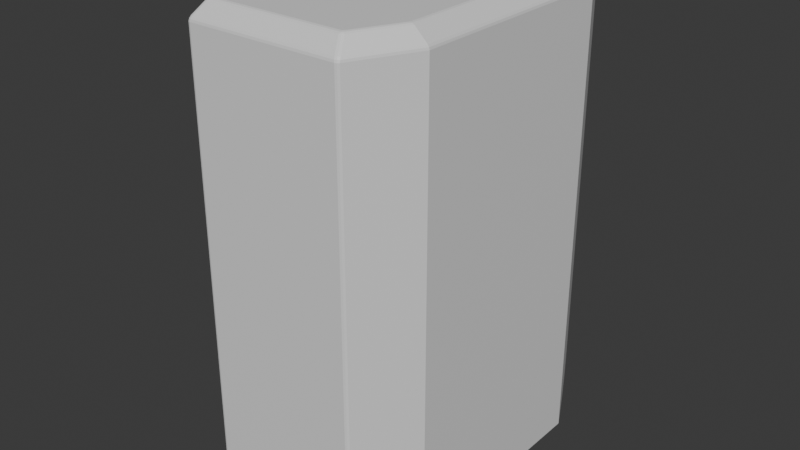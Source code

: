 # Source: codelock.blend  (saved by Blender 4.5.90; exported with 4.5.12 LTS)
import bpy
from mathutils import Matrix  # noqa: F401  (used for matrix-valued properties, if any)

bpy.ops.wm.read_factory_settings(use_empty=True)
scene = bpy.context.scene
scene.name = 'Scene'

# ---- collections
col_collection = bpy.data.collections.new('Collection'); scene.collection.children.link(col_collection)

# ---- materials (node trees are filled in below, after node groups)
mat_codelock = bpy.data.materials.new('codelock')
mat_screen = bpy.data.materials.new('screen')
mat_key = bpy.data.materials.new('key')
mat_green = bpy.data.materials.new('green')
mat_red = bpy.data.materials.new('red')

# ---- material node trees
mat_codelock.use_nodes = True; mat_codelock.node_tree.nodes.clear()
_N = mat_codelock.node_tree.nodes; _L = mat_codelock.node_tree.links
n0 = _N.new('ShaderNodeBsdfPrincipled'); n0.name = 'Principled BSDF'; n0.location = (10, 300)
n1 = _N.new('ShaderNodeOutputMaterial'); n1.name = 'Material Output'; n1.location = (300, 300)
_L.new(n0.outputs[0], n1.inputs[0])
n1.is_active_output = True
mat_screen.use_nodes = True; mat_screen.node_tree.nodes.clear()
_N = mat_screen.node_tree.nodes; _L = mat_screen.node_tree.links
n0 = _N.new('ShaderNodeBsdfPrincipled'); n0.name = 'Principled BSDF'; n0.location = (10, 300)
n1 = _N.new('ShaderNodeOutputMaterial'); n1.name = 'Material Output'; n1.location = (300, 300)
_L.new(n0.outputs[0], n1.inputs[0])
n1.is_active_output = True
mat_key.use_nodes = True; mat_key.node_tree.nodes.clear()
_N = mat_key.node_tree.nodes; _L = mat_key.node_tree.links
n0 = _N.new('ShaderNodeBsdfPrincipled'); n0.name = 'Principled BSDF'; n0.location = (10, 300)
n1 = _N.new('ShaderNodeOutputMaterial'); n1.name = 'Material Output'; n1.location = (300, 300)
_L.new(n0.outputs[0], n1.inputs[0])
n1.is_active_output = True
mat_green.use_nodes = True; mat_green.node_tree.nodes.clear()
_N = mat_green.node_tree.nodes; _L = mat_green.node_tree.links
n0 = _N.new('ShaderNodeBsdfPrincipled'); n0.name = 'Principled BSDF'; n0.location = (-200, 100)
n1 = _N.new('ShaderNodeOutputMaterial'); n1.name = 'Material Output'; n1.location = (200, 100)
_L.new(n0.outputs[0], n1.inputs[0])
n1.is_active_output = True
mat_red.use_nodes = True; mat_red.node_tree.nodes.clear()
_N = mat_red.node_tree.nodes; _L = mat_red.node_tree.links
n0 = _N.new('ShaderNodeBsdfPrincipled'); n0.name = 'Principled BSDF'; n0.location = (-200, 100)
n1 = _N.new('ShaderNodeOutputMaterial'); n1.name = 'Material Output'; n1.location = (200, 100)
_L.new(n0.outputs[0], n1.inputs[0])
n1.is_active_output = True

# ---- world
world_world = bpy.data.worlds.new('World'); scene.world = world_world
world_world.use_nodes = True; world_world.node_tree.nodes.clear()
_N = world_world.node_tree.nodes; _L = world_world.node_tree.links
n0 = _N.new('ShaderNodeOutputWorld'); n0.name = 'World Output'; n0.location = (300, 300)
n1 = _N.new('ShaderNodeBackground'); n1.name = 'Background'; n1.location = (10, 300)
n1.inputs[0].default_value = (0.05088, 0.05088, 0.05088, 1.0)
_L.new(n1.outputs[0], n0.inputs[0])
n0.is_active_output = True
world_world.color = (0.05088, 0.05088, 0.05088)
world_world.sun_shadow_jitter_overblur = 0.0

# ---- meshes
me_cube_001 = bpy.data.meshes.new('Cube.001')
me_cube_001.from_pydata([(-0.04645, 0.01621, -0.09355), (-0.04645, -0.01476, -0.09355), (0.04645, -0.01476, -0.09355), (0.04645, 0.01621, -0.09355), (-0.04645, -0.04677, -0.09355), (0.04645, -0.04677, -0.09355), (0.04645, 0.04871, -0.09355), (-0.04645, 0.04871, -0.09355), (-0.03319, -0.07397, -0.04758), (-0.03319, -0.07397, -0.01639), (-0.03319, -0.07397, 0.01479), (-0.03319, -0.07397, 0.04597), (-0.03319, -0.07397, 0.07716), (-0.03319, 0.07397, 0.07716), (-0.03319, 0.07397, 0.04597), (-0.03319, 0.07397, 0.01479), (-0.03319, 0.07397, -0.01639), (-0.03319, 0.07397, -0.04758), (0.03319, 0.07397, 0.07716), (0.03319, 0.07397, 0.04597), (0.03319, 0.07397, 0.01479), (0.03319, 0.07397, -0.01639), (0.03319, 0.07397, -0.04758), (0.03319, -0.07397, 0.07716), (0.03319, -0.07397, 0.04597), (0.03319, -0.07397, 0.01479), (0.03319, -0.07397, -0.01639), (0.03319, -0.07397, -0.04758), (0.04645, 0.01621, 0.07716), (0.04645, 0.01621, 0.04597), (0.04645, 0.01621, 0.01479), (0.04645, 0.01621, -0.01639), (0.04645, 0.01621, -0.04758), (0.04645, -0.01476, 0.07716), (0.04645, -0.01476, 0.04597), (0.04645, -0.01476, 0.01479), (0.04645, -0.01476, -0.01639), (0.04645, -0.01476, -0.04758), (-0.04645, -0.01476, 0.05495), (-0.04645, -0.01476, 0.01525), (-0.04645, -0.01476, -0.01594), (-0.04645, -0.01476, -0.04712), (-0.04645, -0.01476, -0.0783), (-0.04645, 0.01621, 0.05495), (-0.04645, 0.01621, 0.01525), (-0.04645, 0.01621, -0.01594), (-0.04645, 0.01621, -0.04712), (-0.04645, 0.01621, -0.0783), (-0.04645, -0.03825, 0.05495), (-0.04645, -0.04677, 0.01525), (-0.04645, -0.04677, -0.01594), (-0.04645, -0.04677, -0.04712), (-0.04645, -0.04677, -0.0783), (0.04645, -0.04677, 0.07716), (0.04645, -0.04677, 0.04597), (0.04645, -0.04677, 0.01479), (0.04645, -0.04677, -0.01639), (0.04645, -0.04677, -0.04758), (0.04645, 0.04871, 0.07716), (0.04645, 0.04871, 0.04597), (0.04645, 0.04871, 0.01479), (0.04645, 0.04871, -0.01639), (0.04645, 0.04871, -0.04758), (-0.04645, 0.04019, 0.05495), (-0.04645, 0.04871, 0.01525), (-0.04645, 0.04871, -0.01594), (-0.04645, 0.04871, -0.04712), (-0.04645, 0.04871, -0.0783), (-0.05492, 0.0206, 0.04222), (-0.05492, 0.0206, 0.01946), (-0.05492, 0.04432, 0.04222), (-0.05492, 0.04432, 0.01946), (-0.05492, -0.01116, 0.04281), (-0.05492, -0.01116, 0.01886), (-0.05492, 0.01261, 0.04281), (-0.05492, 0.01261, 0.01886), (-0.05492, -0.01876, 0.04253), (-0.05492, -0.01876, 0.01914), (-0.05492, -0.04277, 0.04253), (-0.05492, -0.04277, 0.01914), (-0.05492, -0.01922, 0.0109), (-0.05492, -0.01922, -0.01159), (-0.05492, -0.04231, 0.0109), (-0.05492, -0.04231, -0.01159), (-0.05492, -0.01091, 0.01137), (-0.05492, -0.01091, -0.01207), (-0.05492, 0.01236, 0.01137), (-0.05492, 0.01236, -0.01207), (-0.05492, 0.02003, 0.01158), (-0.05492, 0.02003, -0.01227), (-0.05492, 0.04488, 0.01158), (-0.05492, 0.04488, -0.01227), (-0.05492, -0.01898, -0.02005), (-0.05492, -0.01898, -0.04301), (-0.05492, -0.04255, -0.02005), (-0.05492, -0.04255, -0.04301), (-0.05492, -0.01137, -0.01935), (-0.05492, -0.01137, -0.04371), (-0.05492, 0.01282, -0.01935), (-0.05492, 0.01282, -0.04371), (-0.05492, 0.01954, -0.01914), (-0.05492, 0.01954, -0.04392), (-0.05492, 0.04537, -0.01914), (-0.05492, 0.04537, -0.04392), (-0.05492, -0.01835, -0.05062), (-0.05492, -0.01835, -0.0748), (-0.05492, -0.04317, -0.05062), (-0.05492, -0.04317, -0.0748), (-0.05492, -0.01164, -0.05026), (-0.05492, -0.01164, -0.07517), (-0.05492, 0.01309, -0.05026), (-0.05492, 0.01309, -0.07517), (-0.05492, 0.019, -0.0498), (-0.05492, 0.019, -0.07563), (-0.05492, 0.04592, -0.0498), (-0.05492, 0.04592, -0.07563), (-0.04155, -0.05681, -0.09355), (-0.03319, -0.07397, -0.07639), (-0.03737, -0.06539, -0.09125), (-0.03431, -0.07167, -0.08497), (-0.03319, 0.07397, -0.07639), (-0.04219, 0.05681, -0.09355), (-0.03439, 0.07167, -0.08497), (-0.03769, 0.06539, -0.09125), (0.03319, -0.07397, -0.07639), (0.04155, -0.05681, -0.09355), (0.03431, -0.07167, -0.08497), (0.03737, -0.06539, -0.09125), (0.04219, 0.05681, -0.09355), (0.03319, 0.07397, -0.07639), (0.03769, 0.06539, -0.09125), (0.03439, 0.07167, -0.08497), (-0.0296, -0.06754, 0.1106), (-0.03319, -0.07397, 0.1041), (-0.02983, 0.06754, 0.1106), (-0.03319, 0.07397, 0.1041), (0.0296, -0.06754, 0.1106), (0.03319, -0.07397, 0.1041), (0.02983, 0.06754, 0.1106), (0.03319, 0.07397, 0.1041), (-0.03976, -0.01476, 0.1106), (-0.04645, -0.01476, 0.09561), (-0.03976, 0.01621, 0.1106), (-0.04645, 0.01621, 0.09561), (0.03976, 0.01621, 0.1106), (0.04645, 0.01621, 0.1041), (0.03976, -0.01476, 0.1106), (0.04645, -0.01476, 0.1041), (0.04645, -0.04677, 0.1041), (0.03974, -0.04677, 0.1106), (-0.04645, -0.03825, 0.09561), (-0.03974, -0.04677, 0.1106), (-0.04645, 0.04019, 0.09561), (-0.03974, 0.04871, 0.1106), (0.04645, 0.04871, 0.1041), (0.03974, 0.04871, 0.1106), (-0.04645, 0.01621, 0.04643), (-0.04645, 0.04871, 0.04643), (-0.04645, -0.01476, 0.04643), (-0.04645, -0.04677, 0.04643), (-0.04645, -0.01476, 0.1041), (-0.04645, -0.04677, 0.1041), (-0.04645, 0.01621, 0.1041), (-0.04645, 0.04871, 0.1041), (-0.04166, -0.01476, 0.05495), (-0.04166, -0.01476, 0.09561), (-0.04166, 0.01621, 0.09561), (-0.04166, 0.01621, 0.05495), (-0.04166, 0.04019, 0.05495), (-0.04166, -0.03825, 0.05495), (-0.04166, -0.03825, 0.09561), (-0.04166, 0.04019, 0.09561)], [], [(53, 148, 137, 23), (157, 163, 135, 13), (18, 139, 154, 58), (149, 151, 132, 136), (124, 27, 8, 117), (138, 134, 153, 155), (150, 141, 165, 170), (143, 152, 171, 166), (7, 6, 3, 0), (0, 3, 2, 1), (28, 145, 147, 33), (33, 147, 148, 53), (155, 153, 142, 144), (144, 142, 140, 146), (23, 137, 133, 12), (152, 63, 168, 171), (1, 2, 5, 4), (146, 140, 151, 149), (5, 57, 27, 124, 126, 127, 125), (13, 135, 139, 18), (58, 154, 145, 28), (0, 47, 67, 7), (67, 47, 113, 115), (46, 45, 100, 101), (44, 64, 90, 88), (64, 44, 69, 71), (22, 21, 61, 62), (21, 20, 60, 61), (20, 19, 59, 60), (19, 18, 58, 59), (2, 37, 57, 5), (37, 36, 56, 57), (36, 35, 55, 56), (35, 34, 54, 55), (34, 33, 53, 54), (4, 5, 125, 116), (8, 9, 51, 52), (9, 10, 50, 51), (10, 11, 49, 50), (11, 12, 159, 49), (1, 42, 47, 0), (47, 42, 109, 111), (45, 46, 99, 98), (45, 40, 85, 87), (156, 44, 75, 74), (4, 52, 42, 1), (41, 42, 105, 104), (51, 50, 94, 95), (39, 40, 81, 80), (159, 158, 76, 78), (3, 32, 37, 2), (32, 31, 36, 37), (31, 30, 35, 36), (30, 29, 34, 35), (29, 28, 33, 34), (6, 62, 32, 3), (62, 61, 31, 32), (61, 60, 30, 31), (60, 59, 29, 30), (59, 58, 28, 29), (7, 67, 17, 120, 122, 123, 121), (27, 26, 9, 8), (26, 25, 10, 9), (25, 24, 11, 10), (24, 23, 12, 11), (128, 130, 131, 129, 22, 62, 6), (57, 56, 26, 27), (56, 55, 25, 26), (55, 54, 24, 25), (54, 53, 23, 24), (121, 128, 6, 7), (17, 16, 21, 22), (16, 15, 20, 21), (15, 14, 19, 20), (14, 13, 18, 19), (120, 17, 22, 129), (67, 66, 16, 17), (66, 65, 15, 16), (65, 64, 14, 15), (64, 157, 13, 14), (69, 68, 70, 71), (156, 157, 70, 68), (44, 156, 68, 69), (157, 64, 71, 70), (73, 72, 74, 75), (44, 39, 73, 75), (39, 158, 72, 73), (158, 156, 74, 72), (79, 78, 76, 77), (49, 159, 78, 79), (39, 49, 79, 77), (158, 39, 77, 76), (83, 82, 80, 81), (40, 50, 83, 81), (49, 39, 80, 82), (50, 49, 82, 83), (85, 84, 86, 87), (40, 39, 84, 85), (39, 44, 86, 84), (44, 45, 87, 86), (89, 88, 90, 91), (45, 44, 88, 89), (64, 65, 91, 90), (65, 45, 89, 91), (95, 94, 92, 93), (50, 40, 92, 94), (40, 41, 93, 92), (41, 51, 95, 93), (97, 96, 98, 99), (40, 45, 98, 96), (46, 41, 97, 99), (41, 40, 96, 97), (101, 100, 102, 103), (65, 66, 103, 102), (66, 46, 101, 103), (45, 65, 102, 100), (107, 106, 104, 105), (42, 52, 107, 105), (52, 51, 106, 107), (51, 41, 104, 106), (109, 108, 110, 111), (42, 41, 108, 109), (46, 47, 111, 110), (41, 46, 110, 108), (113, 112, 114, 115), (47, 46, 112, 113), (46, 66, 114, 112), (66, 67, 115, 114), (128, 121, 123, 130), (130, 123, 122, 131), (131, 122, 120, 129), (116, 125, 127, 118), (118, 127, 126, 119), (119, 126, 124, 117), (116, 118, 119, 117, 8, 52, 4), (153, 134, 135, 163), (134, 138, 139, 135), (149, 136, 137, 148), (136, 132, 133, 137), (151, 140, 160, 161), (140, 142, 162, 160), (155, 144, 145, 154), (144, 146, 147, 145), (146, 149, 148, 147), (132, 151, 161, 133), (142, 153, 163, 162), (138, 155, 154, 139), (12, 133, 161, 159), (43, 63, 157, 156), (38, 43, 156, 158), (48, 38, 158, 159), (141, 150, 161, 160), (143, 141, 160, 162), (152, 143, 162, 163), (150, 48, 159, 161), (63, 152, 163, 157), (167, 166, 171, 168), (169, 170, 165, 164), (164, 165, 166, 167), (43, 38, 164, 167), (48, 150, 170, 169), (141, 143, 166, 165), (38, 48, 169, 164), (63, 43, 167, 168)])
me_cube_001.polygons.foreach_set('material_index', [0, 0, 0, 0, 0, 0, 0, 0, 0, 0, 0, 0, 0, 0, 0, 0, 0, 0, 0, 0, 0, 0, 4, 2, 2, 2, 0, 0, 0, 0, 0, 0, 0, 0, 0, 0, 0, 0, 0, 0, 0, 2, 2, 2, 2, 0, 3, 2, 2, 2, 0, 0, 0, 0, 0, 0, 0, 0, 0, 0, 0, 0, 0, 0, 0, 0, 0, 0, 0, 0, 0, 0, 0, 0, 0, 0, 0, 0, 0, 0, 2, 2, 2, 2, 2, 2, 2, 2, 2, 2, 2, 2, 2, 2, 2, 2, 2, 2, 2, 2, 2, 2, 2, 2, 2, 2, 2, 2, 2, 2, 2, 2, 2, 2, 2, 2, 3, 3, 3, 3, 2, 2, 2, 2, 4, 4, 4, 4, 0, 0, 0, 0, 0, 0, 0, 0, 0, 0, 0, 0, 0, 0, 0, 0, 0, 0, 0, 0, 0, 0, 0, 0, 0, 0, 0, 0, 1, 1, 1, 0, 0, 0, 0, 0])
_uv = me_cube_001.uv_layers.new(name='UVMap')
_uv.uv.foreach_set('vector', [0.309, 0.08544, 0.309, 0.01645, 0.3784, 0.01645, 0.3784, 0.08544, 0.692, 0.1476, 0.692, 0.0, 0.7568, 0.0, 0.7568, 0.06899, 0.0, 0.08544, 0.0, 0.01645, 0.06481, 0.01645, 0.06481, 0.08544, 0.5963, 0.5752, 0.399, 0.5752, 0.4242, 0.5221, 0.5711, 0.5221, 0.7619, 0.9617, 0.7622, 0.888, 0.9267, 0.888, 0.9265, 0.9617, 0.5717, 0.8676, 0.4236, 0.8676, 0.399, 0.8194, 0.5963, 0.8194, 0.3665, 0.7227, 0.3665, 0.6626, 0.3784, 0.6626, 0.3784, 0.7227, 0.3665, 0.5834, 0.3665, 0.5221, 0.3784, 0.5221, 0.3784, 0.5834, 1.453e-08, 0.5648, 0.2318, 0.5648, 0.2318, 0.6479, 8.257e-09, 0.6479, 8.257e-09, 0.6479, 0.2318, 0.6479, 0.2318, 0.7271, 2.278e-09, 0.7271, 0.1479, 0.08544, 0.1479, 0.01645, 0.2271, 0.01645, 0.2271, 0.08544, 0.2271, 0.08544, 0.2271, 0.01645, 0.309, 0.01645, 0.309, 0.08544, 0.5963, 0.8194, 0.399, 0.8194, 0.399, 0.7363, 0.5964, 0.7363, 0.5964, 0.7363, 0.399, 0.7363, 0.399, 0.6571, 0.5964, 0.6571, 0.7632, 0.569, 0.7635, 0.5, 0.928, 0.5, 0.9278, 0.569, 0.7358, 0.5888, 0.7358, 0.6928, 0.7239, 0.6928, 0.7239, 0.5888, 2.278e-09, 0.7271, 0.2318, 0.7271, 0.2318, 0.809, -3.904e-09, 0.809, 0.5964, 0.6571, 0.399, 0.6571, 0.399, 0.5752, 0.5963, 0.5752, 0.309, 0.5221, 0.309, 0.4045, 0.3784, 0.4045, 0.3784, 0.4782, 0.3725, 0.5001, 0.3565, 0.5162, 0.3346, 0.5221, 0.7719, 0.06898, 0.7717, 2.156e-08, 0.9362, 3.441e-08, 0.9365, 0.06898, 0.06481, 0.08544, 0.06481, 0.01645, 0.1479, 0.01645, 0.1479, 0.08544, 0.6089, 0.5056, 0.6089, 0.4666, 0.692, 0.4666, 0.692, 0.5056, 0.1855, 0.8566, 0.1855, 0.9397, 0.1628, 0.9326, 0.1628, 0.8637, 0.5644, 0.9638, 0.5644, 0.884, 0.5875, 0.8923, 0.5875, 0.9556, 0.298, 0.8585, 0.298, 0.7754, 0.3213, 0.7852, 0.3213, 0.8487, 0.7239, 0.5888, 0.7239, 0.6719, 0.7004, 0.6607, 0.7004, 0.6, 0.0, 0.4045, 0.0, 0.3247, 0.06481, 0.3247, 0.06481, 0.4045, 0.0, 0.3247, 0.0, 0.245, 0.06481, 0.245, 0.06481, 0.3247, 0.0, 0.245, 0.0, 0.1652, 0.06481, 0.1652, 0.06481, 0.245, 0.0, 0.1652, 0.0, 0.08544, 0.06481, 0.08544, 0.06481, 0.1652, 0.2271, 0.5221, 0.2271, 0.4045, 0.309, 0.4045, 0.309, 0.5221, 0.2271, 0.4045, 0.2271, 0.3247, 0.309, 0.3247, 0.309, 0.4045, 0.2271, 0.3247, 0.2271, 0.245, 0.309, 0.245, 0.309, 0.3247, 0.2271, 0.245, 0.2271, 0.1652, 0.309, 0.1652, 0.309, 0.245, 0.2271, 0.1652, 0.2271, 0.08544, 0.309, 0.08544, 0.309, 0.1652, -3.904e-09, 0.809, 0.2318, 0.809, 0.2196, 0.8347, 0.01222, 0.8347, 0.3784, 0.388, 0.3784, 0.3083, 0.4478, 0.3869, 0.4478, 0.4666, 0.3784, 0.3083, 0.3784, 0.2285, 0.4478, 0.3071, 0.4478, 0.3869, 0.3784, 0.2285, 0.3784, 0.1488, 0.4478, 0.2273, 0.4478, 0.3071, 0.3784, 0.1488, 0.3784, 0.06899, 0.4478, 0.1476, 0.4478, 0.2273, 0.5297, 0.5056, 0.5297, 0.4666, 0.6089, 0.4666, 0.6089, 0.5056, 0.9666, 0.3411, 0.9666, 0.4202, 0.9437, 0.4123, 0.9437, 0.349, 0.5413, 0.884, 0.5413, 0.9638, 0.5182, 0.9551, 0.5182, 0.8928, 0.5182, 0.884, 0.5182, 0.9632, 0.4948, 0.9534, 0.4948, 0.8939, 0.4482, 0.884, 0.4482, 0.9638, 0.4249, 0.9546, 0.4249, 0.8933, 0.4478, 0.5056, 0.4478, 0.4666, 0.5297, 0.4666, 0.5297, 0.5056, 0.4017, 0.884, 0.4017, 0.9638, 0.3784, 0.9549, 0.3784, 0.893, 0.1182, 0.9364, 0.1182, 0.8566, 0.1419, 0.8672, 0.1419, 0.9259, 0.0238, 0.8566, 0.0238, 0.9364, 9.529e-09, 0.9253, 9.529e-09, 0.8678, 0.717, 0.87, 0.717, 0.7881, 0.7404, 0.7984, 0.7404, 0.8598, 0.1479, 0.5221, 0.1479, 0.4045, 0.2271, 0.4045, 0.2271, 0.5221, 0.1479, 0.4045, 0.1479, 0.3247, 0.2271, 0.3247, 0.2271, 0.4045, 0.1479, 0.3247, 0.1479, 0.245, 0.2271, 0.245, 0.2271, 0.3247, 0.1479, 0.245, 0.1479, 0.1652, 0.2271, 0.1652, 0.2271, 0.245, 0.1479, 0.1652, 0.1479, 0.08544, 0.2271, 0.08544, 0.2271, 0.1652, 0.06481, 0.5221, 0.06481, 0.4045, 0.1479, 0.4045, 0.1479, 0.5221, 0.06481, 0.4045, 0.06481, 0.3247, 0.1479, 0.3247, 0.1479, 0.4045, 0.06481, 0.3247, 0.06481, 0.245, 0.1479, 0.245, 0.1479, 0.3247, 0.06481, 0.245, 0.06481, 0.1652, 0.1479, 0.1652, 0.1479, 0.245, 0.06481, 0.1652, 0.06481, 0.08544, 0.1479, 0.08544, 0.1479, 0.1652, 0.692, 0.5056, 0.692, 0.4666, 0.7568, 0.388, 0.7568, 0.4617, 0.7509, 0.4837, 0.7348, 0.4997, 0.7128, 0.5056, 0.7622, 0.888, 0.7624, 0.8082, 0.927, 0.8082, 0.9267, 0.888, 0.7624, 0.8082, 0.7627, 0.7285, 0.9273, 0.7285, 0.927, 0.8082, 0.7627, 0.7285, 0.763, 0.6487, 0.9275, 0.6487, 0.9273, 0.7285, 0.763, 0.6487, 0.7632, 0.569, 0.9278, 0.569, 0.9275, 0.6487, 0.04401, 0.5221, 0.02201, 0.5162, 0.005896, 0.5001, 0.0, 0.4782, 0.0, 0.4045, 0.06481, 0.4045, 0.06481, 0.5221, 0.309, 0.4045, 0.309, 0.3247, 0.3784, 0.3247, 0.3784, 0.4045, 0.309, 0.3247, 0.309, 0.245, 0.3784, 0.245, 0.3784, 0.3247, 0.309, 0.245, 0.309, 0.1652, 0.3784, 0.1652, 0.3784, 0.245, 0.309, 0.1652, 0.309, 0.08544, 0.3784, 0.08544, 0.3784, 0.1652, 0.01062, 0.544, 0.2212, 0.544, 0.2318, 0.5648, 1.453e-08, 0.5648, 0.773, 0.388, 0.7727, 0.3082, 0.9373, 0.3082, 0.9375, 0.388, 0.7727, 0.3082, 0.7724, 0.2285, 0.937, 0.2285, 0.9373, 0.3082, 0.7724, 0.2285, 0.7722, 0.1487, 0.9367, 0.1487, 0.937, 0.2285, 0.7722, 0.1487, 0.7719, 0.06898, 0.9365, 0.06898, 0.9367, 0.1487, 0.7732, 0.4617, 0.773, 0.388, 0.9375, 0.388, 0.9378, 0.4617, 0.692, 0.4666, 0.692, 0.3869, 0.7568, 0.3083, 0.7568, 0.388, 0.692, 0.3869, 0.692, 0.3071, 0.7568, 0.2285, 0.7568, 0.3083, 0.692, 0.3071, 0.692, 0.2273, 0.7568, 0.1488, 0.7568, 0.2285, 0.692, 0.2273, 0.692, 0.1476, 0.7568, 0.06899, 0.7568, 0.1488, 0.6546, 0.8282, 0.5964, 0.8282, 0.5964, 0.7675, 0.6546, 0.7675, 0.7004, 0.5888, 0.7004, 0.5056, 0.724, 0.5169, 0.724, 0.5775, 0.07136, 0.9364, 0.07136, 0.8566, 0.09512, 0.8674, 0.09512, 0.9257, 0.07136, 0.8566, 0.07136, 0.9364, 0.0476, 0.9257, 0.0476, 0.8674, 0.5964, 0.7675, 0.5964, 0.7063, 0.6572, 0.7063, 0.6572, 0.7675, 0.9653, 0.6589, 0.9653, 0.7381, 0.9421, 0.729, 0.9421, 0.6681, 0.4482, 0.9638, 0.4482, 0.884, 0.4714, 0.8933, 0.4714, 0.9546, 0.9421, 0.6589, 0.9421, 0.5798, 0.9654, 0.5889, 0.9654, 0.6498, 0.717, 0.7677, 0.6572, 0.7677, 0.6572, 0.7063, 0.717, 0.7063, 0.3448, 0.937, 0.3448, 0.8572, 0.3683, 0.8673, 0.3683, 0.9271, 0.6828, 0.8267, 0.6828, 0.9086, 0.6595, 0.8984, 0.6595, 0.837, 0.3448, 0.8572, 0.3448, 0.937, 0.3213, 0.9271, 0.3213, 0.8673, 0.717, 0.8267, 0.6595, 0.8267, 0.6595, 0.7677, 0.717, 0.7677, 0.3449, 0.7754, 0.3449, 0.8572, 0.3213, 0.8458, 0.3213, 0.7868, 0.717, 0.7881, 0.717, 0.7063, 0.7407, 0.7177, 0.7407, 0.7767, 0.0238, 0.9364, 0.0238, 0.8566, 0.0476, 0.8678, 0.0476, 0.9253, 0.298, 0.7754, 0.298, 0.7154, 0.3575, 0.7154, 0.3575, 0.7754, 0.2979, 0.9383, 0.2979, 0.8585, 0.3213, 0.8685, 0.3213, 0.9284, 0.4714, 0.9632, 0.4714, 0.884, 0.4948, 0.8939, 0.4948, 0.9534, 0.2715, 0.8589, 0.2715, 0.9386, 0.2481, 0.9288, 0.2481, 0.8688, 0.359, 0.7154, 0.298, 0.7154, 0.298, 0.6518, 0.359, 0.6518, 0.2715, 0.9399, 0.2715, 0.8601, 0.2949, 0.8696, 0.2949, 0.9306, 0.7404, 0.87, 0.7404, 0.9498, 0.717, 0.9404, 0.717, 0.8795, 0.2947, 0.777, 0.2947, 0.8601, 0.2715, 0.8503, 0.2715, 0.7868, 0.2947, 0.777, 0.236, 0.777, 0.236, 0.7167, 0.2947, 0.7167, 0.3449, 0.8572, 0.3449, 0.7754, 0.3684, 0.7862, 0.3684, 0.8465, 0.2318, 0.8566, 0.2318, 0.9364, 0.2081, 0.9259, 0.2081, 0.8672, 0.2715, 0.777, 0.2715, 0.8589, 0.2481, 0.8481, 0.2481, 0.7878, 0.236, 0.7167, 0.236, 0.6544, 0.2979, 0.6544, 0.2979, 0.7167, 0.9421, 0.8173, 0.9421, 0.7381, 0.9652, 0.7468, 0.9652, 0.8087, 0.9667, 0.07975, 0.9667, 0.1589, 0.9437, 0.1503, 0.9437, 0.08842, 0.5413, 0.9638, 0.5413, 0.884, 0.5644, 0.8928, 0.5644, 0.9551, 0.3612, 0.5881, 0.2979, 0.5881, 0.2979, 0.5221, 0.3612, 0.5221, 0.9652, 0.5, 0.9652, 0.5798, 0.9421, 0.5716, 0.9421, 0.5082, 0.6546, 0.8282, 0.6546, 0.9113, 0.6317, 0.9028, 0.6317, 0.8367, 0.694, 0.9099, 0.694, 0.8267, 0.717, 0.8353, 0.717, 0.9013, 0.2979, 0.6544, 0.236, 0.6544, 0.236, 0.5909, 0.2979, 0.5909, 0.1182, 0.8566, 0.1182, 0.9385, 0.09512, 0.9293, 0.09512, 0.8658, 0.4017, 0.9638, 0.4017, 0.884, 0.4249, 0.893, 0.4249, 0.9549, 0.5964, 0.9101, 0.5964, 0.8282, 0.6196, 0.8374, 0.6196, 0.9009, 0.298, 0.6518, 0.298, 0.5881, 0.3612, 0.5881, 0.3612, 0.6518, 0.9421, 0.8971, 0.9421, 0.8173, 0.9651, 0.8254, 0.9651, 0.8891, 0.9667, -9.529e-09, 0.9667, 0.07975, 0.9437, 0.07176, 0.9437, 0.008059, 0.9437, 0.2381, 0.9437, 0.1589, 0.9667, 0.1669, 0.9667, 0.2302, 0.2979, 0.5909, 0.2318, 0.5909, 0.2318, 0.5221, 0.2979, 0.5221, 0.9437, 0.3179, 0.9437, 0.2381, 0.9664, 0.245, 0.9664, 0.3111, 0.1855, 0.9397, 0.1855, 0.8566, 0.2081, 0.8637, 0.2081, 0.9326, 0.9664, 0.4202, 0.9664, 0.5, 0.9437, 0.4932, 0.9437, 0.4271, 0.2212, 0.544, 0.01062, 0.544, 0.02056, 0.5221, 0.2086, 0.5221, 0.9437, 0.5, 0.7568, 0.5, 0.7689, 0.4837, 0.9394, 0.4837, 0.9394, 0.4837, 0.7689, 0.4837, 0.7732, 0.4617, 0.9378, 0.4617, 0.01222, 0.8347, 0.2196, 0.8347, 0.2078, 0.8566, 0.02136, 0.8566, 0.9421, 1.0, 0.7568, 1.0, 0.7605, 0.9837, 0.9306, 0.9837, 0.9306, 0.9837, 0.7605, 0.9837, 0.7619, 0.9617, 0.9265, 0.9617, 0.4222, 0.5056, 0.4003, 0.4997, 0.3843, 0.4837, 0.3784, 0.4617, 0.3784, 0.388, 0.4478, 0.4666, 0.4478, 0.5056, 0.399, 0.8194, 0.4236, 0.8676, 0.4113, 0.884, 0.3784, 0.8194, 0.4236, 0.8676, 0.5717, 0.8676, 0.5761, 0.884, 0.4113, 0.884, 0.3089, 0.0, 0.3619, 0.0, 0.3784, 0.01645, 0.309, 0.01645, 0.5711, 0.5221, 0.4242, 0.5221, 0.4113, 0.5056, 0.5761, 0.5056, 0.399, 0.5752, 0.399, 0.6571, 0.3784, 0.6571, 0.3784, 0.5752, 0.399, 0.6571, 0.399, 0.7363, 0.3784, 0.7363, 0.3784, 0.6571, 0.06471, 0.0, 0.1478, 0.0, 0.1479, 0.01645, 0.06481, 0.01645, 0.1478, 0.0, 0.227, 0.0, 0.2271, 0.01645, 0.1479, 0.01645, 0.227, 0.0, 0.3089, 0.0, 0.309, 0.01645, 0.2271, 0.01645, 0.4242, 0.5221, 0.399, 0.5752, 0.3784, 0.5752, 0.4113, 0.5056, 0.399, 0.7363, 0.399, 0.8194, 0.3784, 0.8194, 0.3784, 0.7363, 0.0164, 0.0, 0.06471, 0.0, 0.06481, 0.01645, 0.0, 0.01645, 0.3784, 0.06899, 0.3784, 0.0, 0.4478, 0.0, 0.4478, 0.1476, 0.6089, 0.1258, 0.6703, 0.1258, 0.692, 0.1476, 0.6089, 0.1476, 0.5297, 0.1258, 0.6089, 0.1258, 0.6089, 0.1476, 0.5297, 0.1476, 0.4696, 0.1258, 0.5297, 0.1258, 0.5297, 0.1476, 0.4478, 0.1476, 0.5297, 0.02179, 0.4696, 0.02179, 0.4478, 0.0, 0.5297, 0.0, 0.6089, 0.02179, 0.5297, 0.02179, 0.5297, 0.0, 0.6089, 0.0, 0.6703, 0.02179, 0.6089, 0.02179, 0.6089, 0.0, 0.692, 0.0, 0.4696, 0.02179, 0.4696, 0.1258, 0.4478, 0.1476, 0.4478, 0.0, 0.6703, 0.1258, 0.6703, 0.02179, 0.692, 0.0, 0.692, 0.1476, 0.7004, 0.567, 0.5964, 0.567, 0.5964, 0.5056, 0.7004, 0.5056, 0.7004, 0.7063, 0.5964, 0.7063, 0.5964, 0.6462, 0.7004, 0.6462, 0.7004, 0.6462, 0.5964, 0.6462, 0.5964, 0.567, 0.7004, 0.567, 0.7568, 0.567, 0.7568, 0.6462, 0.7449, 0.6462, 0.7449, 0.567, 0.7449, 0.8103, 0.7449, 0.7063, 0.7568, 0.7063, 0.7568, 0.8103, 0.3665, 0.6626, 0.3665, 0.5834, 0.3784, 0.5834, 0.3784, 0.6626, 0.7568, 0.6462, 0.7568, 0.7063, 0.7449, 0.7063, 0.7449, 0.6462, 0.7568, 0.5056, 0.7568, 0.567, 0.7449, 0.567, 0.7449, 0.5056])
me_cube_001.materials.append(mat_codelock)
me_cube_001.materials.append(mat_screen)
me_cube_001.materials.append(mat_key)
me_cube_001.materials.append(mat_green)
me_cube_001.materials.append(mat_red)
me_cube_001.update()

# ---- objects
ob_cube = bpy.data.objects.new('Cube', me_cube_001)

# ---- transforms, parenting, visibility, modifiers, constraints
ob_cube.location = (0.0, 0.0, 0.09786)
_m = ob_cube.modifiers.new('Bevel', 'BEVEL')
_m.width = 0.001
_m.width_pct = 0.001
_m.segments = 2

# ---- collection membership
col_collection.objects.link(ob_cube)

# ---- scene / render settings (as saved in the file)
scene.frame_start = 1; scene.frame_end = 250; scene.frame_set(1)
scene.render.engine = 'BLENDER_EEVEE_NEXT'
bpy.context.view_layer.update()

# ---- added for rendering (the .blend has no active camera and no usable light): camera, sun
cam_auto = bpy.data.cameras.new('AutoCamera')
cam_auto.lens = 50.0
cam_auto.sensor_width = 36.0
cam_auto.clip_end = 1000.0
ob_auto_camera = bpy.data.objects.new('AutoCamera', cam_auto)
scene.collection.objects.link(ob_auto_camera)
ob_auto_camera.location = (0.247152, -0.301665, 0.307476)
ob_auto_camera.rotation_euler = (1.09748, -7.21219e-08, 0.694738)
scene.camera = ob_auto_camera
light_auto_sun = bpy.data.lights.new('AutoSun', 'SUN')
light_auto_sun.energy = 3.0
light_auto_sun.angle = 0.0523599
ob_auto_sun = bpy.data.objects.new('AutoSun', light_auto_sun)
scene.collection.objects.link(ob_auto_sun)
ob_auto_sun.rotation_euler = (0.872665, 0.174533, 0.523599)
bpy.context.view_layer.update()
